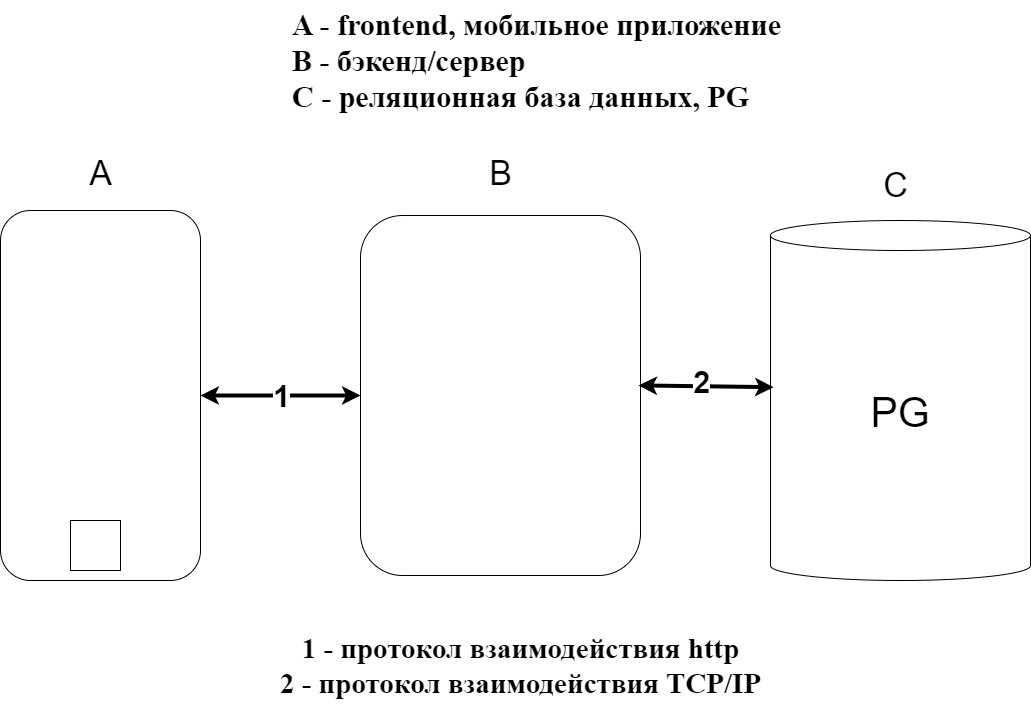

The diagram above was exported from draw.io. Its source (the exported page's mxGraphModel, read from the mxfile embedded in the PNG):
<mxGraphModel dx="1760" dy="936" grid="0" gridSize="10" guides="1" tooltips="1" connect="1" arrows="1" fold="1" page="1" pageScale="1.5" pageWidth="1169" pageHeight="826" background="none" math="0" shadow="0">
  <root>
    <mxCell id="0" style=";html=1;" />
    <mxCell id="1" style=";html=1;" parent="0" />
    <mxCell id="BDkpAiGpnQuZh4Utp9hv-2" value="" style="rounded=1;whiteSpace=wrap;html=1;" parent="1" vertex="1">
      <mxGeometry x="310" y="470" width="200" height="370" as="geometry" />
    </mxCell>
    <mxCell id="BDkpAiGpnQuZh4Utp9hv-3" value="" style="rounded=1;whiteSpace=wrap;html=1;" parent="1" vertex="1">
      <mxGeometry x="670" y="475" width="280" height="360" as="geometry" />
    </mxCell>
    <mxCell id="BDkpAiGpnQuZh4Utp9hv-5" value="&lt;font style=&quot;font-size: 41px;&quot;&gt;PG&lt;/font&gt;" style="shape=cylinder3;whiteSpace=wrap;html=1;boundedLbl=1;backgroundOutline=1;size=15;" parent="1" vertex="1">
      <mxGeometry x="1080" y="480" width="260" height="360" as="geometry" />
    </mxCell>
    <mxCell id="BDkpAiGpnQuZh4Utp9hv-6" value="&lt;font style=&quot;font-size: 34px;&quot;&gt;A&lt;/font&gt;" style="text;html=1;align=center;verticalAlign=middle;resizable=0;points=[];autosize=1;strokeColor=none;fillColor=none;" parent="1" vertex="1">
      <mxGeometry x="385" y="408" width="50" height="50" as="geometry" />
    </mxCell>
    <mxCell id="BDkpAiGpnQuZh4Utp9hv-7" value="&lt;font style=&quot;font-size: 34px;&quot;&gt;B&lt;/font&gt;" style="text;html=1;align=center;verticalAlign=middle;resizable=0;points=[];autosize=1;strokeColor=none;fillColor=none;" parent="1" vertex="1">
      <mxGeometry x="785" y="408" width="50" height="50" as="geometry" />
    </mxCell>
    <mxCell id="BDkpAiGpnQuZh4Utp9hv-8" value="&lt;font style=&quot;font-size: 34px;&quot;&gt;C&lt;/font&gt;" style="text;html=1;align=center;verticalAlign=middle;resizable=0;points=[];autosize=1;strokeColor=none;fillColor=none;" parent="1" vertex="1">
      <mxGeometry x="1180" y="420" width="50" height="50" as="geometry" />
    </mxCell>
    <mxCell id="BDkpAiGpnQuZh4Utp9hv-9" value="" style="endArrow=classic;startArrow=classic;html=1;rounded=0;exitX=1;exitY=0.5;exitDx=0;exitDy=0;entryX=0;entryY=0.5;entryDx=0;entryDy=0;strokeWidth=4;" parent="1" source="BDkpAiGpnQuZh4Utp9hv-2" target="BDkpAiGpnQuZh4Utp9hv-3" edge="1">
      <mxGeometry width="50" height="50" relative="1" as="geometry">
        <mxPoint x="560" y="660" as="sourcePoint" />
        <mxPoint x="610" y="610" as="targetPoint" />
      </mxGeometry>
    </mxCell>
    <mxCell id="BDkpAiGpnQuZh4Utp9hv-18" value="&lt;font style=&quot;font-size: 31px;&quot;&gt;&lt;b&gt;1&lt;/b&gt;&lt;/font&gt;" style="edgeLabel;html=1;align=center;verticalAlign=middle;resizable=0;points=[];" parent="BDkpAiGpnQuZh4Utp9hv-9" vertex="1" connectable="0">
      <mxGeometry x="0.05" y="1" relative="1" as="geometry">
        <mxPoint x="-4" y="1" as="offset" />
      </mxGeometry>
    </mxCell>
    <mxCell id="BDkpAiGpnQuZh4Utp9hv-11" value="" style="endArrow=classic;startArrow=classic;html=1;rounded=0;entryX=0.012;entryY=0.463;entryDx=0;entryDy=0;entryPerimeter=0;strokeWidth=4;exitX=0.993;exitY=0.472;exitDx=0;exitDy=0;exitPerimeter=0;" parent="1" source="BDkpAiGpnQuZh4Utp9hv-3" target="BDkpAiGpnQuZh4Utp9hv-5" edge="1">
      <mxGeometry width="50" height="50" relative="1" as="geometry">
        <mxPoint x="950" y="660" as="sourcePoint" />
        <mxPoint x="1050" y="610" as="targetPoint" />
      </mxGeometry>
    </mxCell>
    <mxCell id="BDkpAiGpnQuZh4Utp9hv-19" value="&lt;font size=&quot;1&quot; style=&quot;&quot;&gt;&lt;b style=&quot;font-size: 30px;&quot;&gt;2&lt;/b&gt;&lt;/font&gt;" style="edgeLabel;html=1;align=center;verticalAlign=middle;resizable=0;points=[];" parent="BDkpAiGpnQuZh4Utp9hv-11" vertex="1" connectable="0">
      <mxGeometry x="0.1385" y="-2" relative="1" as="geometry">
        <mxPoint x="-14" y="-7" as="offset" />
      </mxGeometry>
    </mxCell>
    <mxCell id="BDkpAiGpnQuZh4Utp9hv-12" value="" style="whiteSpace=wrap;html=1;aspect=fixed;" parent="1" vertex="1">
      <mxGeometry x="380" y="780" width="50" height="50" as="geometry" />
    </mxCell>
    <mxCell id="BDkpAiGpnQuZh4Utp9hv-13" value="&lt;font face=&quot;Times New Roman&quot; style=&quot;font-size: 30px;&quot;&gt;&lt;b&gt;A - frontend, мобильное приложение&lt;/b&gt;&lt;/font&gt;&lt;div style=&quot;font-size: 30px;&quot;&gt;&lt;font face=&quot;aw40Hw0C_Zgaz-Kg1HYq&quot; style=&quot;font-size: 30px;&quot;&gt;&lt;b&gt;B - бэкенд/сервер&lt;/b&gt;&lt;/font&gt;&lt;/div&gt;&lt;div style=&quot;font-size: 30px;&quot;&gt;&lt;font face=&quot;aw40Hw0C_Zgaz-Kg1HYq&quot; style=&quot;font-size: 30px;&quot;&gt;&lt;b&gt;С - реляционная база данных, PG&lt;/b&gt;&lt;/font&gt;&lt;/div&gt;" style="text;html=1;align=left;verticalAlign=middle;resizable=0;points=[];autosize=1;strokeColor=none;fillColor=none;" parent="1" vertex="1">
      <mxGeometry x="600" y="260" width="510" height="120" as="geometry" />
    </mxCell>
    <mxCell id="BDkpAiGpnQuZh4Utp9hv-22" value="&lt;font size=&quot;1&quot; face=&quot;Times New Roman&quot; style=&quot;&quot;&gt;&lt;b style=&quot;font-size: 29px;&quot;&gt;1 - протокол взаимодействия http&lt;/b&gt;&lt;/font&gt;&lt;div&gt;&lt;font size=&quot;1&quot; face=&quot;Times New Roman&quot; style=&quot;&quot;&gt;&lt;b style=&quot;font-size: 29px;&quot;&gt;2 - протокол взаимодействия TCP/IP&lt;/b&gt;&lt;/font&gt;&lt;/div&gt;" style="text;html=1;align=center;verticalAlign=middle;resizable=0;points=[];autosize=1;strokeColor=none;fillColor=none;" parent="1" vertex="1">
      <mxGeometry x="580" y="885" width="500" height="80" as="geometry" />
    </mxCell>
  </root>
</mxGraphModel>